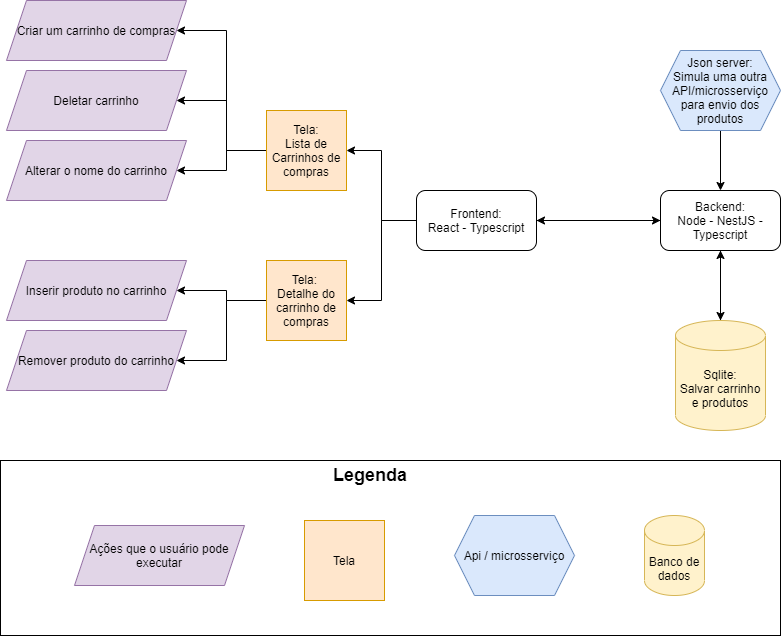

The diagram above was exported from draw.io. Its source (the exported page's mxGraphModel, read from the mxfile embedded in the PNG):
<mxGraphModel dx="2889" dy="762" grid="1" gridSize="10" guides="1" tooltips="1" connect="1" arrows="1" fold="1" page="1" pageScale="1" pageWidth="827" pageHeight="1169" math="0" shadow="0">
  <root>
    <mxCell id="0" />
    <mxCell id="1" parent="0" />
    <mxCell id="f54T_tDi-CLqXReBlMg1-31" value="" style="rounded=0;whiteSpace=wrap;html=1;fillColor=none;" vertex="1" parent="1">
      <mxGeometry x="-306" y="520" width="780" height="175" as="geometry" />
    </mxCell>
    <mxCell id="f54T_tDi-CLqXReBlMg1-20" style="edgeStyle=orthogonalEdgeStyle;rounded=0;orthogonalLoop=1;jettySize=auto;html=1;entryX=1;entryY=0.5;entryDx=0;entryDy=0;" edge="1" parent="1" source="f54T_tDi-CLqXReBlMg1-1" target="f54T_tDi-CLqXReBlMg1-2">
      <mxGeometry relative="1" as="geometry" />
    </mxCell>
    <mxCell id="f54T_tDi-CLqXReBlMg1-22" style="edgeStyle=orthogonalEdgeStyle;rounded=0;orthogonalLoop=1;jettySize=auto;html=1;entryX=0.5;entryY=0;entryDx=0;entryDy=0;entryPerimeter=0;" edge="1" parent="1" source="f54T_tDi-CLqXReBlMg1-1" target="f54T_tDi-CLqXReBlMg1-21">
      <mxGeometry relative="1" as="geometry" />
    </mxCell>
    <mxCell id="f54T_tDi-CLqXReBlMg1-1" value="Backend:&lt;br&gt;Node - NestJS - Typescript" style="rounded=1;whiteSpace=wrap;html=1;" vertex="1" parent="1">
      <mxGeometry x="354" y="250" width="120" height="60" as="geometry" />
    </mxCell>
    <mxCell id="f54T_tDi-CLqXReBlMg1-17" style="edgeStyle=orthogonalEdgeStyle;rounded=0;orthogonalLoop=1;jettySize=auto;html=1;entryX=1;entryY=0.5;entryDx=0;entryDy=0;" edge="1" parent="1" source="f54T_tDi-CLqXReBlMg1-2" target="f54T_tDi-CLqXReBlMg1-3">
      <mxGeometry relative="1" as="geometry" />
    </mxCell>
    <mxCell id="f54T_tDi-CLqXReBlMg1-18" style="edgeStyle=orthogonalEdgeStyle;rounded=0;orthogonalLoop=1;jettySize=auto;html=1;entryX=1;entryY=0.5;entryDx=0;entryDy=0;" edge="1" parent="1" source="f54T_tDi-CLqXReBlMg1-2" target="f54T_tDi-CLqXReBlMg1-4">
      <mxGeometry relative="1" as="geometry" />
    </mxCell>
    <mxCell id="f54T_tDi-CLqXReBlMg1-19" value="" style="edgeStyle=orthogonalEdgeStyle;rounded=0;orthogonalLoop=1;jettySize=auto;html=1;" edge="1" parent="1" source="f54T_tDi-CLqXReBlMg1-2" target="f54T_tDi-CLqXReBlMg1-1">
      <mxGeometry relative="1" as="geometry" />
    </mxCell>
    <mxCell id="f54T_tDi-CLqXReBlMg1-2" value="Frontend:&lt;br&gt;React - Typescript" style="rounded=1;whiteSpace=wrap;html=1;" vertex="1" parent="1">
      <mxGeometry x="110" y="250" width="120" height="60" as="geometry" />
    </mxCell>
    <mxCell id="f54T_tDi-CLqXReBlMg1-9" style="edgeStyle=orthogonalEdgeStyle;rounded=0;orthogonalLoop=1;jettySize=auto;html=1;entryX=1;entryY=0.5;entryDx=0;entryDy=0;" edge="1" parent="1" source="f54T_tDi-CLqXReBlMg1-3" target="f54T_tDi-CLqXReBlMg1-5">
      <mxGeometry relative="1" as="geometry">
        <Array as="points">
          <mxPoint x="-80" y="210" />
          <mxPoint x="-80" y="90" />
        </Array>
      </mxGeometry>
    </mxCell>
    <mxCell id="f54T_tDi-CLqXReBlMg1-10" style="edgeStyle=orthogonalEdgeStyle;rounded=0;orthogonalLoop=1;jettySize=auto;html=1;entryX=1;entryY=0.5;entryDx=0;entryDy=0;" edge="1" parent="1" source="f54T_tDi-CLqXReBlMg1-3" target="f54T_tDi-CLqXReBlMg1-6">
      <mxGeometry relative="1" as="geometry" />
    </mxCell>
    <mxCell id="f54T_tDi-CLqXReBlMg1-11" style="edgeStyle=orthogonalEdgeStyle;rounded=0;orthogonalLoop=1;jettySize=auto;html=1;entryX=1;entryY=0.5;entryDx=0;entryDy=0;" edge="1" parent="1" source="f54T_tDi-CLqXReBlMg1-3" target="f54T_tDi-CLqXReBlMg1-7">
      <mxGeometry relative="1" as="geometry" />
    </mxCell>
    <mxCell id="f54T_tDi-CLqXReBlMg1-3" value="Tela:&lt;br&gt;Lista de Carrinhos de compras" style="whiteSpace=wrap;html=1;aspect=fixed;fillColor=#ffe6cc;strokeColor=#d79b00;" vertex="1" parent="1">
      <mxGeometry x="-40" y="170" width="80" height="80" as="geometry" />
    </mxCell>
    <mxCell id="f54T_tDi-CLqXReBlMg1-15" style="edgeStyle=orthogonalEdgeStyle;rounded=0;orthogonalLoop=1;jettySize=auto;html=1;entryX=1;entryY=0.5;entryDx=0;entryDy=0;" edge="1" parent="1" source="f54T_tDi-CLqXReBlMg1-4" target="f54T_tDi-CLqXReBlMg1-12">
      <mxGeometry relative="1" as="geometry" />
    </mxCell>
    <mxCell id="f54T_tDi-CLqXReBlMg1-16" style="edgeStyle=orthogonalEdgeStyle;rounded=0;orthogonalLoop=1;jettySize=auto;html=1;entryX=1;entryY=0.5;entryDx=0;entryDy=0;" edge="1" parent="1" source="f54T_tDi-CLqXReBlMg1-4" target="f54T_tDi-CLqXReBlMg1-13">
      <mxGeometry relative="1" as="geometry" />
    </mxCell>
    <mxCell id="f54T_tDi-CLqXReBlMg1-4" value="Tela:&amp;nbsp;&lt;br&gt;Detalhe do carrinho de compras" style="whiteSpace=wrap;html=1;aspect=fixed;fillColor=#ffe6cc;strokeColor=#d79b00;" vertex="1" parent="1">
      <mxGeometry x="-40" y="320" width="80" height="80" as="geometry" />
    </mxCell>
    <mxCell id="f54T_tDi-CLqXReBlMg1-5" value="Criar um carrinho de compras" style="shape=parallelogram;perimeter=parallelogramPerimeter;whiteSpace=wrap;html=1;fixedSize=1;fillColor=#e1d5e7;strokeColor=#9673a6;" vertex="1" parent="1">
      <mxGeometry x="-300" y="60" width="180" height="60" as="geometry" />
    </mxCell>
    <mxCell id="f54T_tDi-CLqXReBlMg1-6" value="Deletar carrinho" style="shape=parallelogram;perimeter=parallelogramPerimeter;whiteSpace=wrap;html=1;fixedSize=1;fillColor=#e1d5e7;strokeColor=#9673a6;" vertex="1" parent="1">
      <mxGeometry x="-300" y="130" width="180" height="60" as="geometry" />
    </mxCell>
    <mxCell id="f54T_tDi-CLqXReBlMg1-7" value="Alterar o nome do carrinho" style="shape=parallelogram;perimeter=parallelogramPerimeter;whiteSpace=wrap;html=1;fixedSize=1;fillColor=#e1d5e7;strokeColor=#9673a6;" vertex="1" parent="1">
      <mxGeometry x="-300" y="200" width="180" height="60" as="geometry" />
    </mxCell>
    <mxCell id="f54T_tDi-CLqXReBlMg1-12" value="Inserir produto no carrinho" style="shape=parallelogram;perimeter=parallelogramPerimeter;whiteSpace=wrap;html=1;fixedSize=1;fillColor=#e1d5e7;strokeColor=#9673a6;" vertex="1" parent="1">
      <mxGeometry x="-300" y="320" width="180" height="60" as="geometry" />
    </mxCell>
    <mxCell id="f54T_tDi-CLqXReBlMg1-13" value="Remover produto do carrinho" style="shape=parallelogram;perimeter=parallelogramPerimeter;whiteSpace=wrap;html=1;fixedSize=1;fillColor=#e1d5e7;strokeColor=#9673a6;" vertex="1" parent="1">
      <mxGeometry x="-300" y="390" width="180" height="60" as="geometry" />
    </mxCell>
    <mxCell id="f54T_tDi-CLqXReBlMg1-25" style="edgeStyle=orthogonalEdgeStyle;rounded=0;orthogonalLoop=1;jettySize=auto;html=1;entryX=0.5;entryY=1;entryDx=0;entryDy=0;" edge="1" parent="1" source="f54T_tDi-CLqXReBlMg1-21" target="f54T_tDi-CLqXReBlMg1-1">
      <mxGeometry relative="1" as="geometry" />
    </mxCell>
    <mxCell id="f54T_tDi-CLqXReBlMg1-21" value="Sqlite:&lt;br&gt;Salvar carrinho e produtos" style="shape=cylinder3;whiteSpace=wrap;html=1;boundedLbl=1;backgroundOutline=1;size=15;fillColor=#fff2cc;strokeColor=#d6b656;" vertex="1" parent="1">
      <mxGeometry x="369" y="380" width="90" height="110" as="geometry" />
    </mxCell>
    <mxCell id="f54T_tDi-CLqXReBlMg1-24" style="edgeStyle=orthogonalEdgeStyle;rounded=0;orthogonalLoop=1;jettySize=auto;html=1;entryX=0.5;entryY=0;entryDx=0;entryDy=0;" edge="1" parent="1" source="f54T_tDi-CLqXReBlMg1-23" target="f54T_tDi-CLqXReBlMg1-1">
      <mxGeometry relative="1" as="geometry" />
    </mxCell>
    <mxCell id="f54T_tDi-CLqXReBlMg1-23" value="Json server:&lt;br&gt;Simula uma outra API/microsserviço para envio dos produtos" style="shape=hexagon;perimeter=hexagonPerimeter2;whiteSpace=wrap;html=1;fixedSize=1;fillColor=#dae8fc;strokeColor=#6c8ebf;" vertex="1" parent="1">
      <mxGeometry x="354" y="110" width="120" height="80" as="geometry" />
    </mxCell>
    <mxCell id="f54T_tDi-CLqXReBlMg1-26" value="Ações que o usuário pode executar" style="shape=parallelogram;perimeter=parallelogramPerimeter;whiteSpace=wrap;html=1;fixedSize=1;fillColor=#e1d5e7;strokeColor=#9673a6;" vertex="1" parent="1">
      <mxGeometry x="-232" y="585" width="170" height="60" as="geometry" />
    </mxCell>
    <mxCell id="f54T_tDi-CLqXReBlMg1-27" value="Tela" style="whiteSpace=wrap;html=1;aspect=fixed;fillColor=#ffe6cc;strokeColor=#d79b00;" vertex="1" parent="1">
      <mxGeometry x="-2" y="580" width="80" height="80" as="geometry" />
    </mxCell>
    <mxCell id="f54T_tDi-CLqXReBlMg1-29" value="Api / microsserviço" style="shape=hexagon;perimeter=hexagonPerimeter2;whiteSpace=wrap;html=1;fixedSize=1;fillColor=#dae8fc;strokeColor=#6c8ebf;" vertex="1" parent="1">
      <mxGeometry x="148" y="575" width="120" height="80" as="geometry" />
    </mxCell>
    <mxCell id="f54T_tDi-CLqXReBlMg1-30" value="Banco de dados" style="shape=cylinder3;whiteSpace=wrap;html=1;boundedLbl=1;backgroundOutline=1;size=15;fillColor=#fff2cc;strokeColor=#d6b656;" vertex="1" parent="1">
      <mxGeometry x="338" y="575" width="60" height="80" as="geometry" />
    </mxCell>
    <mxCell id="f54T_tDi-CLqXReBlMg1-32" value="&lt;b&gt;&lt;font style=&quot;font-size: 18px&quot;&gt;Legenda&lt;/font&gt;&lt;/b&gt;" style="text;html=1;strokeColor=none;fillColor=none;align=center;verticalAlign=middle;whiteSpace=wrap;rounded=0;" vertex="1" parent="1">
      <mxGeometry x="44" y="525" width="40" height="20" as="geometry" />
    </mxCell>
  </root>
</mxGraphModel>